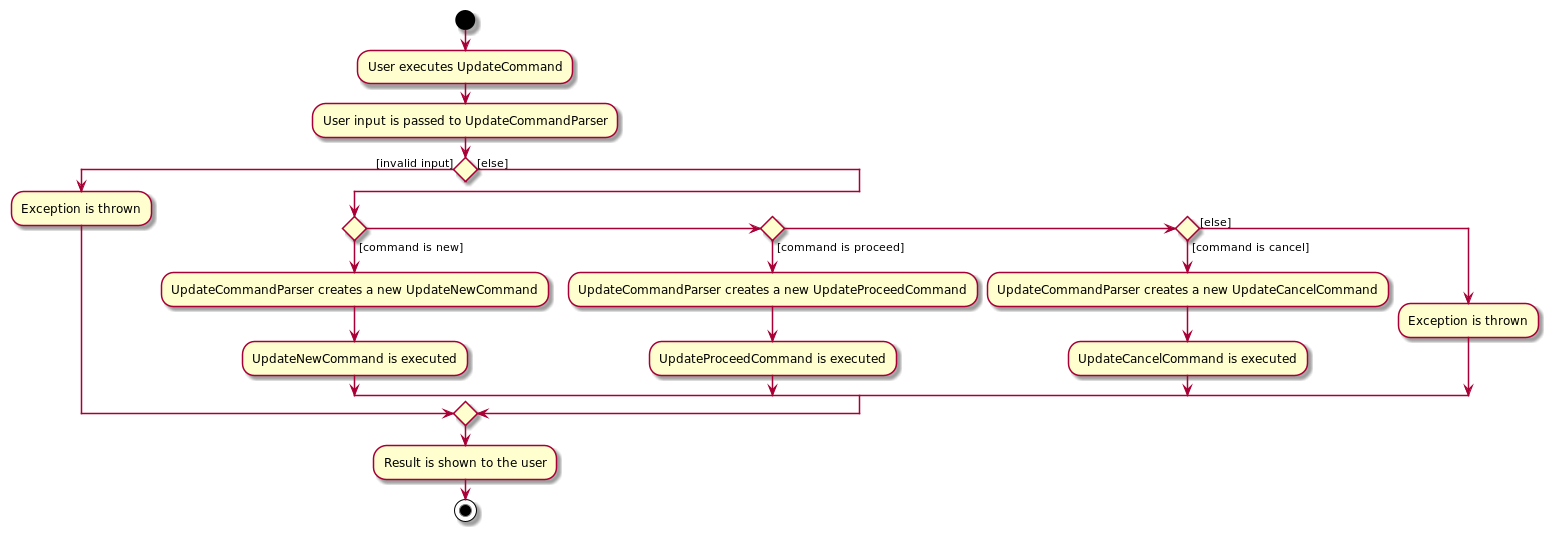

The diagram above was rendered by PlantUML. Its source (embedded in the PNG):
@startuml
start
:User executes UpdateCommand;

'Since the beta syntax does not support placing the condition outside the
'diamond we place it as the true branch instead.

:User input is passed to UpdateCommandParser;

if () then ([invalid input])
    :Exception is thrown;
else ([else])
    if () then ([command is new])
        :UpdateCommandParser creates a new UpdateNewCommand;
        :UpdateNewCommand is executed;
    else if () then ([command is proceed])
        :UpdateCommandParser creates a new UpdateProceedCommand;
        :UpdateProceedCommand is executed;
    else if () then ([command is cancel])
        :UpdateCommandParser creates a new UpdateCancelCommand;
        :UpdateCancelCommand is executed;
    else ([else])
        :Exception is thrown;
    endif
endif
:Result is shown to the user;
stop
@enduml